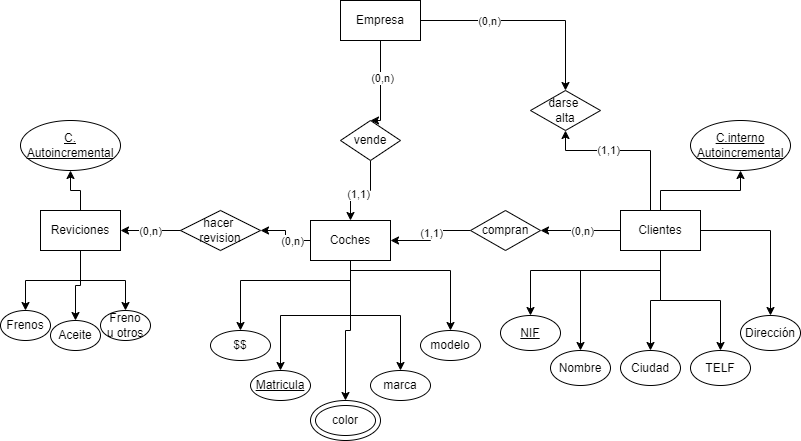

The diagram above was exported from draw.io. Its source (the exported page's mxGraphModel, read from the mxfile embedded in the PNG):
<mxGraphModel dx="1434" dy="790" grid="1" gridSize="10" guides="1" tooltips="1" connect="1" arrows="1" fold="1" page="1" pageScale="1" pageWidth="827" pageHeight="1169" math="0" shadow="0">
  <root>
    <mxCell id="0" />
    <mxCell id="1" parent="0" />
    <mxCell id="UK1FG-LHISsOziGr2WGF-5" style="edgeStyle=orthogonalEdgeStyle;rounded=0;orthogonalLoop=1;jettySize=auto;html=1;entryX=0.5;entryY=0;entryDx=0;entryDy=0;" edge="1" parent="1" source="UK1FG-LHISsOziGr2WGF-1" target="UK1FG-LHISsOziGr2WGF-4">
      <mxGeometry relative="1" as="geometry">
        <Array as="points">
          <mxPoint x="390" y="150" />
        </Array>
      </mxGeometry>
    </mxCell>
    <mxCell id="UK1FG-LHISsOziGr2WGF-8" value="(0,n)" style="edgeLabel;html=1;align=center;verticalAlign=middle;resizable=0;points=[];" vertex="1" connectable="0" parent="UK1FG-LHISsOziGr2WGF-5">
      <mxGeometry x="-0.1778" y="1" relative="1" as="geometry">
        <mxPoint as="offset" />
      </mxGeometry>
    </mxCell>
    <mxCell id="UK1FG-LHISsOziGr2WGF-21" style="edgeStyle=orthogonalEdgeStyle;rounded=0;orthogonalLoop=1;jettySize=auto;html=1;entryX=0.5;entryY=0;entryDx=0;entryDy=0;" edge="1" parent="1" source="UK1FG-LHISsOziGr2WGF-1" target="UK1FG-LHISsOziGr2WGF-20">
      <mxGeometry relative="1" as="geometry" />
    </mxCell>
    <mxCell id="UK1FG-LHISsOziGr2WGF-23" value="(0,n)" style="edgeLabel;html=1;align=center;verticalAlign=middle;resizable=0;points=[];" vertex="1" connectable="0" parent="UK1FG-LHISsOziGr2WGF-21">
      <mxGeometry x="-0.3674" relative="1" as="geometry">
        <mxPoint as="offset" />
      </mxGeometry>
    </mxCell>
    <mxCell id="UK1FG-LHISsOziGr2WGF-1" value="Empresa" style="rounded=0;whiteSpace=wrap;html=1;" vertex="1" parent="1">
      <mxGeometry x="350" y="30" width="80" height="40" as="geometry" />
    </mxCell>
    <mxCell id="UK1FG-LHISsOziGr2WGF-16" style="edgeStyle=orthogonalEdgeStyle;rounded=0;orthogonalLoop=1;jettySize=auto;html=1;entryX=1;entryY=0.5;entryDx=0;entryDy=0;" edge="1" parent="1" source="UK1FG-LHISsOziGr2WGF-2" target="UK1FG-LHISsOziGr2WGF-15">
      <mxGeometry relative="1" as="geometry" />
    </mxCell>
    <mxCell id="UK1FG-LHISsOziGr2WGF-18" value="(0,n)" style="edgeLabel;html=1;align=center;verticalAlign=middle;resizable=0;points=[];" vertex="1" connectable="0" parent="UK1FG-LHISsOziGr2WGF-16">
      <mxGeometry x="-0.3667" relative="1" as="geometry">
        <mxPoint as="offset" />
      </mxGeometry>
    </mxCell>
    <mxCell id="UK1FG-LHISsOziGr2WGF-40" style="edgeStyle=orthogonalEdgeStyle;rounded=0;orthogonalLoop=1;jettySize=auto;html=1;entryX=0.5;entryY=0;entryDx=0;entryDy=0;" edge="1" parent="1" source="UK1FG-LHISsOziGr2WGF-2" target="UK1FG-LHISsOziGr2WGF-34">
      <mxGeometry relative="1" as="geometry">
        <Array as="points">
          <mxPoint x="360" y="310" />
          <mxPoint x="250" y="310" />
        </Array>
      </mxGeometry>
    </mxCell>
    <mxCell id="UK1FG-LHISsOziGr2WGF-41" style="edgeStyle=orthogonalEdgeStyle;rounded=0;orthogonalLoop=1;jettySize=auto;html=1;entryX=0.5;entryY=0;entryDx=0;entryDy=0;" edge="1" parent="1" source="UK1FG-LHISsOziGr2WGF-2" target="UK1FG-LHISsOziGr2WGF-35">
      <mxGeometry relative="1" as="geometry" />
    </mxCell>
    <mxCell id="UK1FG-LHISsOziGr2WGF-42" style="edgeStyle=orthogonalEdgeStyle;rounded=0;orthogonalLoop=1;jettySize=auto;html=1;entryX=0.5;entryY=0;entryDx=0;entryDy=0;" edge="1" parent="1" source="UK1FG-LHISsOziGr2WGF-2" target="UK1FG-LHISsOziGr2WGF-33">
      <mxGeometry relative="1" as="geometry" />
    </mxCell>
    <mxCell id="UK1FG-LHISsOziGr2WGF-43" style="edgeStyle=orthogonalEdgeStyle;rounded=0;orthogonalLoop=1;jettySize=auto;html=1;entryX=0.5;entryY=0;entryDx=0;entryDy=0;" edge="1" parent="1" source="UK1FG-LHISsOziGr2WGF-2" target="UK1FG-LHISsOziGr2WGF-36">
      <mxGeometry relative="1" as="geometry" />
    </mxCell>
    <mxCell id="UK1FG-LHISsOziGr2WGF-44" style="edgeStyle=orthogonalEdgeStyle;rounded=0;orthogonalLoop=1;jettySize=auto;html=1;" edge="1" parent="1" source="UK1FG-LHISsOziGr2WGF-2" target="UK1FG-LHISsOziGr2WGF-37">
      <mxGeometry relative="1" as="geometry">
        <Array as="points">
          <mxPoint x="360" y="300" />
          <mxPoint x="460" y="300" />
        </Array>
      </mxGeometry>
    </mxCell>
    <mxCell id="UK1FG-LHISsOziGr2WGF-2" value="Coches" style="rounded=0;whiteSpace=wrap;html=1;" vertex="1" parent="1">
      <mxGeometry x="320" y="250" width="80" height="40" as="geometry" />
    </mxCell>
    <mxCell id="UK1FG-LHISsOziGr2WGF-11" style="edgeStyle=orthogonalEdgeStyle;rounded=0;orthogonalLoop=1;jettySize=auto;html=1;entryX=1;entryY=0.5;entryDx=0;entryDy=0;" edge="1" parent="1" source="UK1FG-LHISsOziGr2WGF-3" target="UK1FG-LHISsOziGr2WGF-10">
      <mxGeometry relative="1" as="geometry" />
    </mxCell>
    <mxCell id="UK1FG-LHISsOziGr2WGF-13" value="(0,n)" style="edgeLabel;html=1;align=center;verticalAlign=middle;resizable=0;points=[];" vertex="1" connectable="0" parent="UK1FG-LHISsOziGr2WGF-11">
      <mxGeometry x="-0.025" relative="1" as="geometry">
        <mxPoint as="offset" />
      </mxGeometry>
    </mxCell>
    <mxCell id="UK1FG-LHISsOziGr2WGF-22" style="edgeStyle=orthogonalEdgeStyle;rounded=0;orthogonalLoop=1;jettySize=auto;html=1;entryX=0.5;entryY=1;entryDx=0;entryDy=0;" edge="1" parent="1" source="UK1FG-LHISsOziGr2WGF-3" target="UK1FG-LHISsOziGr2WGF-20">
      <mxGeometry relative="1" as="geometry">
        <Array as="points">
          <mxPoint x="660" y="180" />
          <mxPoint x="575" y="180" />
        </Array>
      </mxGeometry>
    </mxCell>
    <mxCell id="UK1FG-LHISsOziGr2WGF-24" value="(1,1)" style="edgeLabel;html=1;align=center;verticalAlign=middle;resizable=0;points=[];" vertex="1" connectable="0" parent="UK1FG-LHISsOziGr2WGF-22">
      <mxGeometry x="0.2485" y="-1" relative="1" as="geometry">
        <mxPoint as="offset" />
      </mxGeometry>
    </mxCell>
    <mxCell id="UK1FG-LHISsOziGr2WGF-52" style="edgeStyle=orthogonalEdgeStyle;rounded=0;orthogonalLoop=1;jettySize=auto;html=1;entryX=0.5;entryY=0;entryDx=0;entryDy=0;" edge="1" parent="1" source="UK1FG-LHISsOziGr2WGF-3" target="UK1FG-LHISsOziGr2WGF-45">
      <mxGeometry relative="1" as="geometry">
        <Array as="points">
          <mxPoint x="670" y="300" />
          <mxPoint x="540" y="300" />
        </Array>
      </mxGeometry>
    </mxCell>
    <mxCell id="UK1FG-LHISsOziGr2WGF-53" style="edgeStyle=orthogonalEdgeStyle;rounded=0;orthogonalLoop=1;jettySize=auto;html=1;entryX=0.5;entryY=0;entryDx=0;entryDy=0;" edge="1" parent="1" source="UK1FG-LHISsOziGr2WGF-3" target="UK1FG-LHISsOziGr2WGF-46">
      <mxGeometry relative="1" as="geometry">
        <Array as="points">
          <mxPoint x="670" y="300" />
          <mxPoint x="590" y="300" />
        </Array>
      </mxGeometry>
    </mxCell>
    <mxCell id="UK1FG-LHISsOziGr2WGF-54" style="edgeStyle=orthogonalEdgeStyle;rounded=0;orthogonalLoop=1;jettySize=auto;html=1;entryX=0.5;entryY=0;entryDx=0;entryDy=0;" edge="1" parent="1" source="UK1FG-LHISsOziGr2WGF-3" target="UK1FG-LHISsOziGr2WGF-47">
      <mxGeometry relative="1" as="geometry" />
    </mxCell>
    <mxCell id="UK1FG-LHISsOziGr2WGF-55" style="edgeStyle=orthogonalEdgeStyle;rounded=0;orthogonalLoop=1;jettySize=auto;html=1;entryX=0.5;entryY=0;entryDx=0;entryDy=0;" edge="1" parent="1" source="UK1FG-LHISsOziGr2WGF-3" target="UK1FG-LHISsOziGr2WGF-48">
      <mxGeometry relative="1" as="geometry" />
    </mxCell>
    <mxCell id="UK1FG-LHISsOziGr2WGF-56" style="edgeStyle=orthogonalEdgeStyle;rounded=0;orthogonalLoop=1;jettySize=auto;html=1;entryX=0.5;entryY=0;entryDx=0;entryDy=0;" edge="1" parent="1" source="UK1FG-LHISsOziGr2WGF-3" target="UK1FG-LHISsOziGr2WGF-49">
      <mxGeometry relative="1" as="geometry" />
    </mxCell>
    <mxCell id="UK1FG-LHISsOziGr2WGF-57" style="edgeStyle=orthogonalEdgeStyle;rounded=0;orthogonalLoop=1;jettySize=auto;html=1;entryX=0.5;entryY=1;entryDx=0;entryDy=0;" edge="1" parent="1" source="UK1FG-LHISsOziGr2WGF-3" target="UK1FG-LHISsOziGr2WGF-51">
      <mxGeometry relative="1" as="geometry" />
    </mxCell>
    <mxCell id="UK1FG-LHISsOziGr2WGF-3" value="Clientes" style="rounded=0;whiteSpace=wrap;html=1;" vertex="1" parent="1">
      <mxGeometry x="630" y="240" width="80" height="40" as="geometry" />
    </mxCell>
    <mxCell id="UK1FG-LHISsOziGr2WGF-6" style="edgeStyle=orthogonalEdgeStyle;rounded=0;orthogonalLoop=1;jettySize=auto;html=1;entryX=0.5;entryY=0;entryDx=0;entryDy=0;" edge="1" parent="1" source="UK1FG-LHISsOziGr2WGF-4" target="UK1FG-LHISsOziGr2WGF-2">
      <mxGeometry relative="1" as="geometry" />
    </mxCell>
    <mxCell id="UK1FG-LHISsOziGr2WGF-9" value="(1,1)" style="edgeLabel;html=1;align=center;verticalAlign=middle;resizable=0;points=[];" vertex="1" connectable="0" parent="UK1FG-LHISsOziGr2WGF-6">
      <mxGeometry x="0.075" y="3" relative="1" as="geometry">
        <mxPoint as="offset" />
      </mxGeometry>
    </mxCell>
    <mxCell id="UK1FG-LHISsOziGr2WGF-4" value="vende" style="rhombus;whiteSpace=wrap;html=1;" vertex="1" parent="1">
      <mxGeometry x="350" y="150" width="60" height="40" as="geometry" />
    </mxCell>
    <mxCell id="UK1FG-LHISsOziGr2WGF-28" style="edgeStyle=orthogonalEdgeStyle;rounded=0;orthogonalLoop=1;jettySize=auto;html=1;entryX=0.5;entryY=0;entryDx=0;entryDy=0;" edge="1" parent="1" source="UK1FG-LHISsOziGr2WGF-7" target="UK1FG-LHISsOziGr2WGF-25">
      <mxGeometry relative="1" as="geometry" />
    </mxCell>
    <mxCell id="UK1FG-LHISsOziGr2WGF-29" style="edgeStyle=orthogonalEdgeStyle;rounded=0;orthogonalLoop=1;jettySize=auto;html=1;entryX=0.5;entryY=0;entryDx=0;entryDy=0;" edge="1" parent="1" source="UK1FG-LHISsOziGr2WGF-7" target="UK1FG-LHISsOziGr2WGF-26">
      <mxGeometry relative="1" as="geometry" />
    </mxCell>
    <mxCell id="UK1FG-LHISsOziGr2WGF-30" style="edgeStyle=orthogonalEdgeStyle;rounded=0;orthogonalLoop=1;jettySize=auto;html=1;" edge="1" parent="1" source="UK1FG-LHISsOziGr2WGF-7" target="UK1FG-LHISsOziGr2WGF-27">
      <mxGeometry relative="1" as="geometry" />
    </mxCell>
    <mxCell id="UK1FG-LHISsOziGr2WGF-32" style="edgeStyle=orthogonalEdgeStyle;rounded=0;orthogonalLoop=1;jettySize=auto;html=1;entryX=0.5;entryY=1;entryDx=0;entryDy=0;" edge="1" parent="1" source="UK1FG-LHISsOziGr2WGF-7" target="UK1FG-LHISsOziGr2WGF-31">
      <mxGeometry relative="1" as="geometry" />
    </mxCell>
    <mxCell id="UK1FG-LHISsOziGr2WGF-7" value="Reviciones" style="rounded=0;whiteSpace=wrap;html=1;" vertex="1" parent="1">
      <mxGeometry x="50" y="240" width="80" height="40" as="geometry" />
    </mxCell>
    <mxCell id="UK1FG-LHISsOziGr2WGF-12" style="edgeStyle=orthogonalEdgeStyle;rounded=0;orthogonalLoop=1;jettySize=auto;html=1;entryX=1;entryY=0.5;entryDx=0;entryDy=0;" edge="1" parent="1" source="UK1FG-LHISsOziGr2WGF-10" target="UK1FG-LHISsOziGr2WGF-2">
      <mxGeometry relative="1" as="geometry" />
    </mxCell>
    <mxCell id="UK1FG-LHISsOziGr2WGF-14" value="(1,1)" style="edgeLabel;html=1;align=center;verticalAlign=middle;resizable=0;points=[];" vertex="1" connectable="0" parent="UK1FG-LHISsOziGr2WGF-12">
      <mxGeometry x="-0.0667" relative="1" as="geometry">
        <mxPoint as="offset" />
      </mxGeometry>
    </mxCell>
    <mxCell id="UK1FG-LHISsOziGr2WGF-10" value="compran" style="rhombus;whiteSpace=wrap;html=1;" vertex="1" parent="1">
      <mxGeometry x="480" y="240" width="70" height="40" as="geometry" />
    </mxCell>
    <mxCell id="UK1FG-LHISsOziGr2WGF-17" style="edgeStyle=orthogonalEdgeStyle;rounded=0;orthogonalLoop=1;jettySize=auto;html=1;entryX=1;entryY=0.5;entryDx=0;entryDy=0;" edge="1" parent="1" source="UK1FG-LHISsOziGr2WGF-15" target="UK1FG-LHISsOziGr2WGF-7">
      <mxGeometry relative="1" as="geometry" />
    </mxCell>
    <mxCell id="UK1FG-LHISsOziGr2WGF-19" value="(0,n)" style="edgeLabel;html=1;align=center;verticalAlign=middle;resizable=0;points=[];" vertex="1" connectable="0" parent="UK1FG-LHISsOziGr2WGF-17">
      <mxGeometry x="0.0333" relative="1" as="geometry">
        <mxPoint as="offset" />
      </mxGeometry>
    </mxCell>
    <mxCell id="UK1FG-LHISsOziGr2WGF-15" value="hacer&amp;nbsp;&lt;br&gt;revision" style="rhombus;whiteSpace=wrap;html=1;" vertex="1" parent="1">
      <mxGeometry x="190" y="240" width="80" height="40" as="geometry" />
    </mxCell>
    <mxCell id="UK1FG-LHISsOziGr2WGF-20" value="darse&amp;nbsp;&lt;br&gt;alta" style="rhombus;whiteSpace=wrap;html=1;" vertex="1" parent="1">
      <mxGeometry x="540" y="120" width="70" height="40" as="geometry" />
    </mxCell>
    <mxCell id="UK1FG-LHISsOziGr2WGF-25" value="Frenos" style="ellipse;whiteSpace=wrap;html=1;" vertex="1" parent="1">
      <mxGeometry x="10" y="340" width="50" height="30" as="geometry" />
    </mxCell>
    <mxCell id="UK1FG-LHISsOziGr2WGF-26" value="Aceite" style="ellipse;whiteSpace=wrap;html=1;" vertex="1" parent="1">
      <mxGeometry x="60" y="350" width="50" height="30" as="geometry" />
    </mxCell>
    <mxCell id="UK1FG-LHISsOziGr2WGF-27" value="Freno&lt;br&gt;u otros" style="ellipse;whiteSpace=wrap;html=1;" vertex="1" parent="1">
      <mxGeometry x="110" y="340" width="50" height="30" as="geometry" />
    </mxCell>
    <mxCell id="UK1FG-LHISsOziGr2WGF-31" value="&lt;u&gt;C.&lt;br&gt;Autoincremental&lt;/u&gt;" style="ellipse;whiteSpace=wrap;html=1;" vertex="1" parent="1">
      <mxGeometry x="30" y="150" width="100" height="50" as="geometry" />
    </mxCell>
    <mxCell id="UK1FG-LHISsOziGr2WGF-33" value="" style="ellipse;whiteSpace=wrap;html=1;" vertex="1" parent="1">
      <mxGeometry x="320" y="430" width="70" height="40" as="geometry" />
    </mxCell>
    <mxCell id="UK1FG-LHISsOziGr2WGF-34" value="$$" style="ellipse;whiteSpace=wrap;html=1;" vertex="1" parent="1">
      <mxGeometry x="220" y="360" width="60" height="30" as="geometry" />
    </mxCell>
    <mxCell id="UK1FG-LHISsOziGr2WGF-35" value="&lt;u&gt;Matricula&lt;/u&gt;" style="ellipse;whiteSpace=wrap;html=1;" vertex="1" parent="1">
      <mxGeometry x="260" y="400" width="60" height="30" as="geometry" />
    </mxCell>
    <mxCell id="UK1FG-LHISsOziGr2WGF-36" value="marca" style="ellipse;whiteSpace=wrap;html=1;" vertex="1" parent="1">
      <mxGeometry x="380" y="400" width="60" height="30" as="geometry" />
    </mxCell>
    <mxCell id="UK1FG-LHISsOziGr2WGF-37" value="modelo" style="ellipse;whiteSpace=wrap;html=1;" vertex="1" parent="1">
      <mxGeometry x="430" y="360" width="60" height="30" as="geometry" />
    </mxCell>
    <mxCell id="UK1FG-LHISsOziGr2WGF-38" value="color" style="ellipse;whiteSpace=wrap;html=1;" vertex="1" parent="1">
      <mxGeometry x="325" y="435" width="60" height="30" as="geometry" />
    </mxCell>
    <mxCell id="UK1FG-LHISsOziGr2WGF-45" value="&lt;u&gt;NIF&lt;/u&gt;" style="ellipse;whiteSpace=wrap;html=1;" vertex="1" parent="1">
      <mxGeometry x="510" y="345" width="60" height="35" as="geometry" />
    </mxCell>
    <mxCell id="UK1FG-LHISsOziGr2WGF-46" value="Nombre" style="ellipse;whiteSpace=wrap;html=1;" vertex="1" parent="1">
      <mxGeometry x="560" y="380" width="60" height="35" as="geometry" />
    </mxCell>
    <mxCell id="UK1FG-LHISsOziGr2WGF-47" value="Ciudad" style="ellipse;whiteSpace=wrap;html=1;" vertex="1" parent="1">
      <mxGeometry x="630" y="380" width="60" height="35" as="geometry" />
    </mxCell>
    <mxCell id="UK1FG-LHISsOziGr2WGF-48" value="TELF" style="ellipse;whiteSpace=wrap;html=1;" vertex="1" parent="1">
      <mxGeometry x="700" y="380" width="60" height="35" as="geometry" />
    </mxCell>
    <mxCell id="UK1FG-LHISsOziGr2WGF-49" value="Dirección" style="ellipse;whiteSpace=wrap;html=1;" vertex="1" parent="1">
      <mxGeometry x="750" y="345" width="60" height="35" as="geometry" />
    </mxCell>
    <mxCell id="UK1FG-LHISsOziGr2WGF-51" value="&lt;u&gt;C.interno&lt;br&gt;Autoincremental&lt;/u&gt;" style="ellipse;whiteSpace=wrap;html=1;" vertex="1" parent="1">
      <mxGeometry x="700" y="150" width="100" height="50" as="geometry" />
    </mxCell>
  </root>
</mxGraphModel>